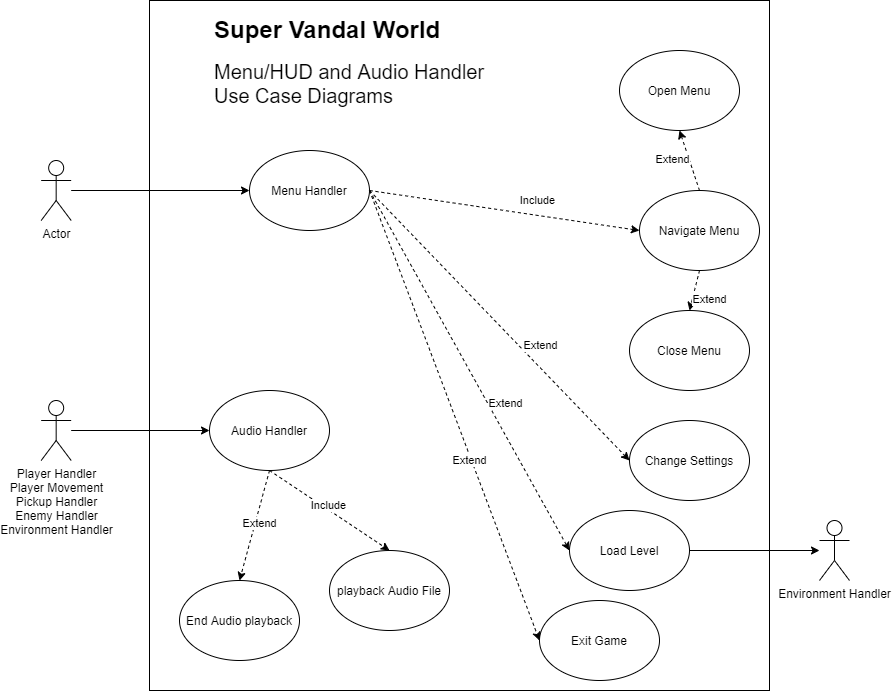

The diagram above was exported from draw.io. Its source (the exported page's mxGraphModel, read from the mxfile embedded in the PNG):
<mxGraphModel dx="1188" dy="1011" grid="1" gridSize="10" guides="1" tooltips="1" connect="1" arrows="1" fold="1" page="1" pageScale="1" pageWidth="850" pageHeight="1100" math="0" shadow="0">
  <root>
    <mxCell id="0" />
    <mxCell id="1" parent="0" />
    <mxCell id="uQn0_-eSe6r83ZiKZKnY-17" value="" style="whiteSpace=wrap;html=1;aspect=free;" parent="1" vertex="1">
      <mxGeometry x="220" y="230" width="620" height="690" as="geometry" />
    </mxCell>
    <mxCell id="uQn0_-eSe6r83ZiKZKnY-40" style="edgeStyle=orthogonalEdgeStyle;rounded=0;orthogonalLoop=1;jettySize=auto;html=1;entryX=0;entryY=0.5;entryDx=0;entryDy=0;" parent="1" source="uQn0_-eSe6r83ZiKZKnY-16" edge="1">
      <mxGeometry relative="1" as="geometry">
        <mxPoint x="320" y="420" as="targetPoint" />
      </mxGeometry>
    </mxCell>
    <mxCell id="uQn0_-eSe6r83ZiKZKnY-16" value="Actor" style="shape=umlActor;verticalLabelPosition=bottom;verticalAlign=top;html=1;outlineConnect=0;" parent="1" vertex="1">
      <mxGeometry x="111.67" y="390" width="30" height="60" as="geometry" />
    </mxCell>
    <mxCell id="uQn0_-eSe6r83ZiKZKnY-19" value="Menu Handler" style="ellipse;whiteSpace=wrap;html=1;" parent="1" vertex="1">
      <mxGeometry x="320" y="380" width="120" height="80" as="geometry" />
    </mxCell>
    <mxCell id="uQn0_-eSe6r83ZiKZKnY-20" value="Open Menu" style="ellipse;whiteSpace=wrap;html=1;" parent="1" vertex="1">
      <mxGeometry x="690" y="280" width="120" height="80" as="geometry" />
    </mxCell>
    <mxCell id="uQn0_-eSe6r83ZiKZKnY-21" value="Navigate Menu" style="ellipse;whiteSpace=wrap;html=1;" parent="1" vertex="1">
      <mxGeometry x="710" y="420" width="120" height="80" as="geometry" />
    </mxCell>
    <mxCell id="uQn0_-eSe6r83ZiKZKnY-22" value="Close Menu" style="ellipse;whiteSpace=wrap;html=1;" parent="1" vertex="1">
      <mxGeometry x="700" y="540" width="120" height="80" as="geometry" />
    </mxCell>
    <mxCell id="uQn0_-eSe6r83ZiKZKnY-23" value="Load Level" style="ellipse;whiteSpace=wrap;html=1;" parent="1" vertex="1">
      <mxGeometry x="640" y="740" width="120" height="80" as="geometry" />
    </mxCell>
    <mxCell id="uQn0_-eSe6r83ZiKZKnY-26" value="Extend" style="endArrow=classic;html=1;exitX=0.5;exitY=0;exitDx=0;exitDy=0;dashed=1;entryX=0.5;entryY=1;entryDx=0;entryDy=0;" parent="1" source="uQn0_-eSe6r83ZiKZKnY-21" target="uQn0_-eSe6r83ZiKZKnY-20" edge="1">
      <mxGeometry x="0.2215" y="16" width="50" height="50" relative="1" as="geometry">
        <mxPoint x="550" y="540" as="sourcePoint" />
        <mxPoint x="650" y="610" as="targetPoint" />
        <mxPoint y="1" as="offset" />
      </mxGeometry>
    </mxCell>
    <mxCell id="uQn0_-eSe6r83ZiKZKnY-27" value="Include" style="endArrow=classic;html=1;exitX=1;exitY=0.5;exitDx=0;exitDy=0;entryX=0;entryY=0.5;entryDx=0;entryDy=0;dashed=1;" parent="1" source="uQn0_-eSe6r83ZiKZKnY-19" target="uQn0_-eSe6r83ZiKZKnY-21" edge="1">
      <mxGeometry x="0.2215" y="16" width="50" height="50" relative="1" as="geometry">
        <mxPoint x="550.0000000000002" y="580" as="sourcePoint" />
        <mxPoint x="670.000000000002" y="360" as="targetPoint" />
        <mxPoint y="1" as="offset" />
      </mxGeometry>
    </mxCell>
    <mxCell id="uQn0_-eSe6r83ZiKZKnY-28" value="Extend" style="endArrow=classic;html=1;exitX=0.5;exitY=1;exitDx=0;exitDy=0;entryX=0.5;entryY=0;entryDx=0;entryDy=0;dashed=1;" parent="1" source="uQn0_-eSe6r83ZiKZKnY-21" target="uQn0_-eSe6r83ZiKZKnY-22" edge="1">
      <mxGeometry x="0.2215" y="16" width="50" height="50" relative="1" as="geometry">
        <mxPoint x="570.0000000000002" y="800" as="sourcePoint" />
        <mxPoint x="690.000000000002" y="580" as="targetPoint" />
        <mxPoint y="1" as="offset" />
      </mxGeometry>
    </mxCell>
    <mxCell id="uQn0_-eSe6r83ZiKZKnY-31" value="Extend" style="endArrow=classic;html=1;entryX=0;entryY=0.5;entryDx=0;entryDy=0;dashed=1;exitX=1;exitY=0.5;exitDx=0;exitDy=0;" parent="1" source="uQn0_-eSe6r83ZiKZKnY-19" target="uQn0_-eSe6r83ZiKZKnY-23" edge="1">
      <mxGeometry x="0.2215" y="16" width="50" height="50" relative="1" as="geometry">
        <mxPoint x="540" y="570" as="sourcePoint" />
        <mxPoint x="660" y="680" as="targetPoint" />
        <mxPoint y="1" as="offset" />
      </mxGeometry>
    </mxCell>
    <mxCell id="uQn0_-eSe6r83ZiKZKnY-32" value="Audio Handler" style="ellipse;whiteSpace=wrap;html=1;" parent="1" vertex="1">
      <mxGeometry x="280" y="620" width="120" height="80" as="geometry" />
    </mxCell>
    <mxCell id="uQn0_-eSe6r83ZiKZKnY-34" value="playback Audio File" style="ellipse;whiteSpace=wrap;html=1;" parent="1" vertex="1">
      <mxGeometry x="400" y="780" width="120" height="80" as="geometry" />
    </mxCell>
    <mxCell id="uQn0_-eSe6r83ZiKZKnY-36" value="Include" style="endArrow=classic;html=1;entryX=0.5;entryY=0;entryDx=0;entryDy=0;dashed=1;exitX=0.5;exitY=1;exitDx=0;exitDy=0;" parent="1" source="uQn0_-eSe6r83ZiKZKnY-32" target="uQn0_-eSe6r83ZiKZKnY-34" edge="1">
      <mxGeometry x="-0.047" y="4" width="50" height="50" relative="1" as="geometry">
        <mxPoint x="340" y="700" as="sourcePoint" />
        <mxPoint x="440" y="770" as="targetPoint" />
        <mxPoint as="offset" />
      </mxGeometry>
    </mxCell>
    <mxCell id="uQn0_-eSe6r83ZiKZKnY-37" value="End Audio playback" style="ellipse;whiteSpace=wrap;html=1;" parent="1" vertex="1">
      <mxGeometry x="250" y="810" width="120" height="80" as="geometry" />
    </mxCell>
    <mxCell id="uQn0_-eSe6r83ZiKZKnY-38" value="Extend" style="endArrow=classic;html=1;entryX=0.5;entryY=0;entryDx=0;entryDy=0;dashed=1;exitX=0.5;exitY=1;exitDx=0;exitDy=0;" parent="1" source="uQn0_-eSe6r83ZiKZKnY-32" target="uQn0_-eSe6r83ZiKZKnY-37" edge="1">
      <mxGeometry x="-0.047" y="4" width="50" height="50" relative="1" as="geometry">
        <mxPoint x="170" y="710" as="sourcePoint" />
        <mxPoint x="270" y="780" as="targetPoint" />
        <mxPoint as="offset" />
      </mxGeometry>
    </mxCell>
    <mxCell id="uQn0_-eSe6r83ZiKZKnY-41" value="&lt;h1&gt;&lt;font style=&quot;font-size: 24px&quot;&gt;Super Vandal World&lt;/font&gt;&lt;/h1&gt;&lt;div&gt;&lt;font style=&quot;font-size: 20px&quot;&gt;Menu/HUD and Audio Handler Use Case Diagrams&lt;/font&gt;&lt;/div&gt;" style="text;html=1;strokeColor=none;fillColor=none;spacing=5;spacingTop=-20;whiteSpace=wrap;overflow=hidden;rounded=0;" parent="1" vertex="1">
      <mxGeometry x="280" y="240" width="310" height="120" as="geometry" />
    </mxCell>
    <mxCell id="uQn0_-eSe6r83ZiKZKnY-43" value="Change Settings" style="ellipse;whiteSpace=wrap;html=1;" parent="1" vertex="1">
      <mxGeometry x="700" y="650" width="120" height="80" as="geometry" />
    </mxCell>
    <mxCell id="uQn0_-eSe6r83ZiKZKnY-44" value="Extend" style="endArrow=classic;html=1;exitX=1;exitY=0.5;exitDx=0;exitDy=0;entryX=0;entryY=0.5;entryDx=0;entryDy=0;dashed=1;" parent="1" source="uQn0_-eSe6r83ZiKZKnY-19" target="uQn0_-eSe6r83ZiKZKnY-43" edge="1">
      <mxGeometry x="0.2215" y="16" width="50" height="50" relative="1" as="geometry">
        <mxPoint x="540" y="660" as="sourcePoint" />
        <mxPoint x="690.000000000002" y="670" as="targetPoint" />
        <mxPoint y="1" as="offset" />
      </mxGeometry>
    </mxCell>
    <mxCell id="qE9amn85ECOlz1KNDRyN-1" value="Exit Game" style="ellipse;whiteSpace=wrap;html=1;" vertex="1" parent="1">
      <mxGeometry x="610" y="830" width="120" height="80" as="geometry" />
    </mxCell>
    <mxCell id="qE9amn85ECOlz1KNDRyN-2" value="Extend" style="endArrow=classic;html=1;entryX=0;entryY=0.5;entryDx=0;entryDy=0;dashed=1;" edge="1" parent="1" target="qE9amn85ECOlz1KNDRyN-1">
      <mxGeometry x="0.197" y="-2" width="50" height="50" relative="1" as="geometry">
        <mxPoint x="440" y="420" as="sourcePoint" />
        <mxPoint x="670" y="770" as="targetPoint" />
        <mxPoint as="offset" />
      </mxGeometry>
    </mxCell>
    <mxCell id="qE9amn85ECOlz1KNDRyN-3" value="Environment Handler" style="shape=umlActor;verticalLabelPosition=bottom;verticalAlign=top;html=1;outlineConnect=0;" vertex="1" parent="1">
      <mxGeometry x="890" y="750" width="30" height="60" as="geometry" />
    </mxCell>
    <mxCell id="qE9amn85ECOlz1KNDRyN-5" value="" style="endArrow=none;html=1;startArrow=classic;startFill=1;entryX=1;entryY=0.5;entryDx=0;entryDy=0;" edge="1" parent="1" source="qE9amn85ECOlz1KNDRyN-3" target="uQn0_-eSe6r83ZiKZKnY-23">
      <mxGeometry width="50" height="50" relative="1" as="geometry">
        <mxPoint x="920" y="680" as="sourcePoint" />
        <mxPoint x="870" y="730" as="targetPoint" />
      </mxGeometry>
    </mxCell>
    <mxCell id="qE9amn85ECOlz1KNDRyN-6" value="Player Handler&lt;br&gt;Player Movement&lt;br&gt;Pickup Handler&lt;br&gt;Enemy Handler&lt;br&gt;Environment Handler" style="shape=umlActor;verticalLabelPosition=bottom;verticalAlign=top;html=1;outlineConnect=0;" vertex="1" parent="1">
      <mxGeometry x="111.67" y="630" width="30" height="60" as="geometry" />
    </mxCell>
    <mxCell id="qE9amn85ECOlz1KNDRyN-7" value="" style="endArrow=classic;html=1;entryX=0;entryY=0.5;entryDx=0;entryDy=0;" edge="1" parent="1" source="qE9amn85ECOlz1KNDRyN-6" target="uQn0_-eSe6r83ZiKZKnY-32">
      <mxGeometry width="50" height="50" relative="1" as="geometry">
        <mxPoint x="220" y="610" as="sourcePoint" />
        <mxPoint x="270" y="560" as="targetPoint" />
      </mxGeometry>
    </mxCell>
  </root>
</mxGraphModel>